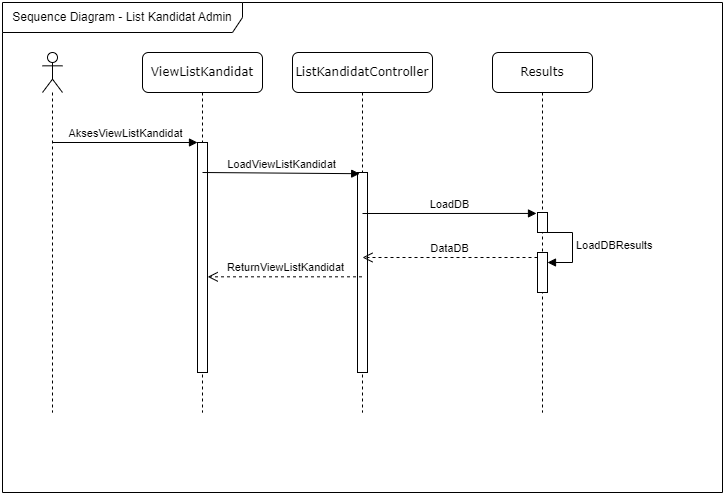

The diagram above was exported from draw.io. Its source (the exported page's mxGraphModel, read from the mxfile embedded in the PNG):
<mxGraphModel dx="1050" dy="618" grid="1" gridSize="10" guides="1" tooltips="1" connect="1" arrows="1" fold="1" page="1" pageScale="1" pageWidth="827" pageHeight="1169" math="0" shadow="0">
  <root>
    <mxCell id="0" />
    <mxCell id="1" parent="0" />
    <mxCell id="EWyVbzDgOjHBfrwliM1g-1" value="Sequence Diagram - List Kandidat Admin" style="shape=umlFrame;whiteSpace=wrap;html=1;pointerEvents=0;width=240;height=30;" parent="1" vertex="1">
      <mxGeometry x="80" y="190" width="720" height="490" as="geometry" />
    </mxCell>
    <mxCell id="EWyVbzDgOjHBfrwliM1g-2" value="" style="shape=umlLifeline;perimeter=lifelinePerimeter;whiteSpace=wrap;html=1;container=1;dropTarget=0;collapsible=0;recursiveResize=0;outlineConnect=0;portConstraint=eastwest;newEdgeStyle={&quot;curved&quot;:0,&quot;rounded&quot;:0};participant=umlActor;" parent="1" vertex="1">
      <mxGeometry x="120" y="240" width="20" height="360" as="geometry" />
    </mxCell>
    <mxCell id="EWyVbzDgOjHBfrwliM1g-3" value="ViewListKandidat" style="shape=umlLifeline;perimeter=lifelinePerimeter;whiteSpace=wrap;html=1;container=1;collapsible=0;recursiveResize=0;outlineConnect=0;rounded=1;shadow=0;comic=0;labelBackgroundColor=none;strokeWidth=1;fontFamily=Verdana;fontSize=12;align=center;" parent="1" vertex="1">
      <mxGeometry x="220" y="240" width="120" height="360" as="geometry" />
    </mxCell>
    <mxCell id="EWyVbzDgOjHBfrwliM1g-4" value="" style="html=1;points=[];perimeter=orthogonalPerimeter;rounded=0;shadow=0;comic=0;labelBackgroundColor=none;strokeWidth=1;fontFamily=Verdana;fontSize=12;align=center;" parent="EWyVbzDgOjHBfrwliM1g-3" vertex="1">
      <mxGeometry x="55" y="90" width="10" height="230" as="geometry" />
    </mxCell>
    <mxCell id="EWyVbzDgOjHBfrwliM1g-5" value="AksesViewListKandidat" style="html=1;verticalAlign=bottom;endArrow=block;curved=0;rounded=0;" parent="1" source="EWyVbzDgOjHBfrwliM1g-2" edge="1">
      <mxGeometry width="80" relative="1" as="geometry">
        <mxPoint x="160" y="330" as="sourcePoint" />
        <mxPoint x="275" y="330" as="targetPoint" />
      </mxGeometry>
    </mxCell>
    <mxCell id="EWyVbzDgOjHBfrwliM1g-6" value="ListKandidatController" style="shape=umlLifeline;perimeter=lifelinePerimeter;whiteSpace=wrap;html=1;container=1;collapsible=0;recursiveResize=0;outlineConnect=0;rounded=1;shadow=0;comic=0;labelBackgroundColor=none;strokeWidth=1;fontFamily=Verdana;fontSize=12;align=center;" parent="1" vertex="1">
      <mxGeometry x="370" y="240" width="140" height="360" as="geometry" />
    </mxCell>
    <mxCell id="EWyVbzDgOjHBfrwliM1g-7" value="" style="html=1;points=[];perimeter=orthogonalPerimeter;rounded=0;shadow=0;comic=0;labelBackgroundColor=none;strokeWidth=1;fontFamily=Verdana;fontSize=12;align=center;" parent="EWyVbzDgOjHBfrwliM1g-6" vertex="1">
      <mxGeometry x="65" y="120" width="10" height="200" as="geometry" />
    </mxCell>
    <mxCell id="EWyVbzDgOjHBfrwliM1g-8" value="LoadViewListKandidat" style="html=1;verticalAlign=bottom;endArrow=block;curved=0;rounded=0;entryX=0.22;entryY=0.006;entryDx=0;entryDy=0;entryPerimeter=0;" parent="EWyVbzDgOjHBfrwliM1g-6" target="EWyVbzDgOjHBfrwliM1g-7" edge="1">
      <mxGeometry width="80" relative="1" as="geometry">
        <mxPoint x="-90" y="120" as="sourcePoint" />
        <mxPoint x="45.000000000000114" y="120" as="targetPoint" />
      </mxGeometry>
    </mxCell>
    <mxCell id="EWyVbzDgOjHBfrwliM1g-9" value="Results" style="shape=umlLifeline;perimeter=lifelinePerimeter;whiteSpace=wrap;html=1;container=1;collapsible=0;recursiveResize=0;outlineConnect=0;rounded=1;shadow=0;comic=0;labelBackgroundColor=none;strokeWidth=1;fontFamily=Verdana;fontSize=12;align=center;" parent="1" vertex="1">
      <mxGeometry x="570" y="240" width="100" height="360" as="geometry" />
    </mxCell>
    <mxCell id="EWyVbzDgOjHBfrwliM1g-10" value="" style="html=1;points=[];perimeter=orthogonalPerimeter;rounded=0;shadow=0;comic=0;labelBackgroundColor=none;strokeWidth=1;fontFamily=Verdana;fontSize=12;align=center;" parent="EWyVbzDgOjHBfrwliM1g-9" vertex="1">
      <mxGeometry x="45" y="160" width="10" height="20" as="geometry" />
    </mxCell>
    <mxCell id="EWyVbzDgOjHBfrwliM1g-11" value="" style="html=1;points=[[0,0,0,0,5],[0,1,0,0,-5],[1,0,0,0,5],[1,1,0,0,-5]];perimeter=orthogonalPerimeter;outlineConnect=0;targetShapes=umlLifeline;portConstraint=eastwest;newEdgeStyle={&quot;curved&quot;:0,&quot;rounded&quot;:0};" parent="EWyVbzDgOjHBfrwliM1g-9" vertex="1">
      <mxGeometry x="45" y="200" width="10" height="40" as="geometry" />
    </mxCell>
    <mxCell id="EWyVbzDgOjHBfrwliM1g-12" value="LoadDBResults" style="html=1;align=left;spacingLeft=2;endArrow=block;rounded=0;edgeStyle=orthogonalEdgeStyle;curved=0;rounded=0;" parent="EWyVbzDgOjHBfrwliM1g-9" target="EWyVbzDgOjHBfrwliM1g-11" edge="1">
      <mxGeometry relative="1" as="geometry">
        <mxPoint x="50" y="180" as="sourcePoint" />
        <Array as="points">
          <mxPoint x="80" y="210" />
        </Array>
      </mxGeometry>
    </mxCell>
    <mxCell id="EWyVbzDgOjHBfrwliM1g-13" value="LoadDB" style="html=1;verticalAlign=bottom;endArrow=block;curved=0;rounded=0;entryX=-0.1;entryY=0.047;entryDx=0;entryDy=0;entryPerimeter=0;exitX=0.5;exitY=0.205;exitDx=0;exitDy=0;exitPerimeter=0;" parent="1" source="EWyVbzDgOjHBfrwliM1g-7" target="EWyVbzDgOjHBfrwliM1g-10" edge="1">
      <mxGeometry width="80" relative="1" as="geometry">
        <mxPoint x="430" y="400" as="sourcePoint" />
        <mxPoint x="580.0000000000001" y="390.69" as="targetPoint" />
      </mxGeometry>
    </mxCell>
    <mxCell id="EWyVbzDgOjHBfrwliM1g-16" value="DataDB" style="html=1;verticalAlign=bottom;endArrow=open;dashed=1;endSize=8;curved=0;rounded=0;exitX=0;exitY=0;exitDx=0;exitDy=5;exitPerimeter=0;" parent="1" source="EWyVbzDgOjHBfrwliM1g-11" edge="1">
      <mxGeometry relative="1" as="geometry">
        <mxPoint x="550" y="450" as="sourcePoint" />
        <mxPoint x="440" y="445" as="targetPoint" />
      </mxGeometry>
    </mxCell>
    <mxCell id="EWyVbzDgOjHBfrwliM1g-17" value="ReturnViewListKandidat" style="html=1;verticalAlign=bottom;endArrow=open;dashed=1;endSize=8;curved=0;rounded=0;entryX=1.02;entryY=0.584;entryDx=0;entryDy=0;entryPerimeter=0;" parent="1" source="EWyVbzDgOjHBfrwliM1g-6" target="EWyVbzDgOjHBfrwliM1g-4" edge="1">
      <mxGeometry relative="1" as="geometry">
        <mxPoint x="400" y="460" as="sourcePoint" />
        <mxPoint x="320" y="460" as="targetPoint" />
      </mxGeometry>
    </mxCell>
  </root>
</mxGraphModel>